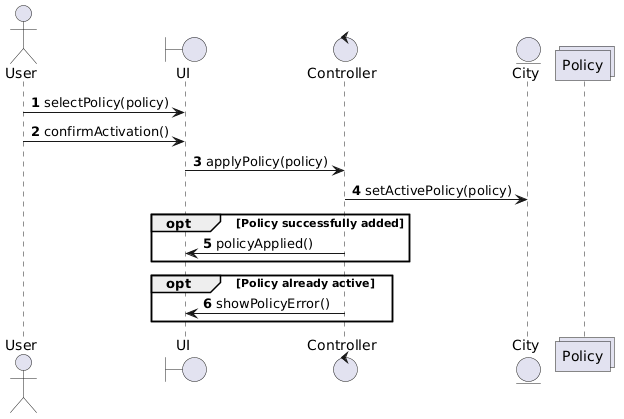

The diagram above was rendered by PlantUML. Its source (embedded in the PNG):
@startuml
autonumber

actor User

boundary UI
control Controller
entity City
collections Policy

User -> UI : selectPolicy(policy)
User -> UI : confirmActivation()

UI -> Controller : applyPolicy(policy)

Controller -> City : setActivePolicy(policy)

opt Policy successfully added
    Controller -> UI : policyApplied()
end

opt Policy already active
    Controller -> UI : showPolicyError()
end
@enduml